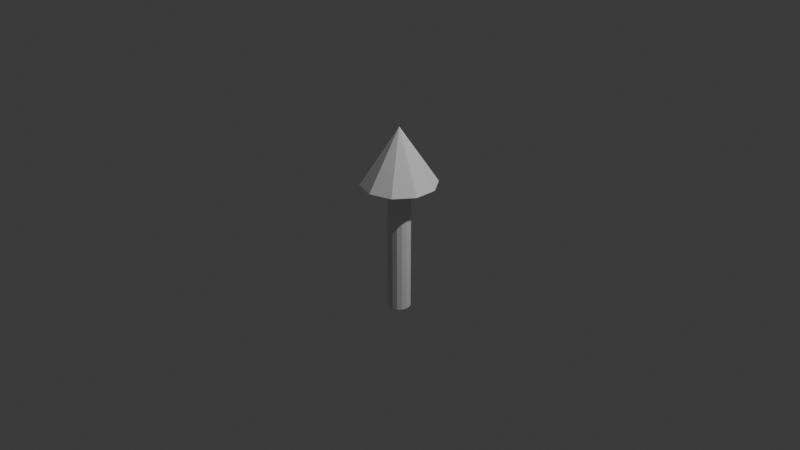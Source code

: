 # Source: Arrow.blend  (saved by Blender 4.1.24; exported with 4.5.12 LTS)
import bpy
from mathutils import Matrix  # noqa: F401  (used for matrix-valued properties, if any)

bpy.ops.wm.read_factory_settings(use_empty=True)
scene = bpy.context.scene
scene.name = 'Scene'

# ---- collections
col_collection = bpy.data.collections.new('Collection'); scene.collection.children.link(col_collection)

# ---- world
world_world = bpy.data.worlds.new('World'); scene.world = world_world
world_world.use_nodes = True; world_world.node_tree.nodes.clear()
_N = world_world.node_tree.nodes; _L = world_world.node_tree.links
n0 = _N.new('ShaderNodeOutputWorld'); n0.name = 'World Output'; n0.location = (300, 300)
n1 = _N.new('ShaderNodeBackground'); n1.name = 'Background'; n1.location = (10, 300)
n1.inputs[0].default_value = (0.05088, 0.05088, 0.05088, 1.0)
_L.new(n1.outputs[0], n0.inputs[0])
n0.is_active_output = True
world_world.color = (0.05088, 0.05088, 0.05088)
world_world.use_sun_shadow = False
world_world.sun_shadow_jitter_overblur = 0.0

# ---- cameras
cam_camera = bpy.data.cameras.new('Camera')
cam_camera.clip_end = 100.0
cam_camera.ortho_scale = 7.314

# ---- lights
light_light = bpy.data.lights.new('Light', 'POINT')
light_light.transmission_factor = 0.0
light_light.energy = 1000.0
light_light.shadow_soft_size = 0.1
light_light.shadow_maximum_resolution = 0.006
light_light.use_absolute_resolution = True

# ---- meshes
me_cylinder_001 = bpy.data.meshes.new('Cylinder.001')
me_cylinder_001.from_pydata([(0.0, 0.3, -2.5), (0.0, 0.3, 1.0), (0.122, 0.2741, -2.5), (0.122, 0.2741, 1.0), (0.2229, 0.2007, -2.5), (0.2229, 0.2007, 1.0), (0.2853, 0.09271, -2.5), (0.2853, 0.09271, 1.0), (0.2984, -0.03136, -2.5), (0.2984, -0.03136, 1.0), (0.2598, -0.15, -2.5), (0.2598, -0.15, 1.0), (0.1763, -0.2427, -2.5), (0.1763, -0.2427, 1.0), (0.06237, -0.2934, -2.5), (0.06237, -0.2934, 1.0), (-0.06237, -0.2934, -2.5), (-0.06237, -0.2934, 1.0), (-0.1763, -0.2427, -2.5), (-0.1763, -0.2427, 1.0), (-0.2598, -0.15, -2.5), (-0.2598, -0.15, 1.0), (-0.2984, -0.03136, -2.5), (-0.2984, -0.03136, 1.0), (-0.2853, 0.09271, -2.5), (-0.2853, 0.09271, 1.0), (-0.2229, 0.2007, -2.5), (-0.2229, 0.2007, 1.0), (-0.122, 0.2741, -2.5), (-0.122, 0.2741, 1.0), (0.0, 1.0, 1.0), (0.5878, 0.809, 1.0), (0.9511, 0.309, 1.0), (0.9511, -0.309, 1.0), (0.5878, -0.809, 1.0), (0.0, -1.0, 1.0), (-0.5878, -0.809, 1.0), (-0.9511, -0.309, 1.0), (-0.9511, 0.309, 1.0), (-0.5878, 0.809, 1.0), (0.0, 0.0, 2.5)], [], [(0, 1, 3, 2), (2, 3, 5, 4), (4, 5, 7, 6), (6, 7, 9, 8), (8, 9, 11, 10), (10, 11, 13, 12), (12, 13, 15, 14), (14, 15, 17, 16), (16, 17, 19, 18), (18, 19, 21, 20), (20, 21, 23, 22), (22, 23, 25, 24), (24, 25, 27, 26), (3, 1, 29, 27, 25, 23, 21, 19, 17, 15, 13, 11, 9, 7, 5), (26, 27, 29, 28), (28, 29, 1, 0), (0, 2, 4, 6, 8, 10, 12, 14, 16, 18, 20, 22, 24, 26, 28), (30, 40, 31), (31, 40, 32), (32, 40, 33), (33, 40, 34), (34, 40, 35), (35, 40, 36), (36, 40, 37), (37, 40, 38), (30, 31, 32, 33, 34, 35, 36, 37, 38, 39), (38, 40, 39), (39, 40, 30)])
_uv = me_cylinder_001.uv_layers.new(name='UVMap')
_uv.uv.foreach_set('vector', [1.0, 0.5, 1.0, 1.0, 0.9333, 1.0, 0.9333, 0.5, 0.9333, 0.5, 0.9333, 1.0, 0.8667, 1.0, 0.8667, 0.5, 0.8667, 0.5, 0.8667, 1.0, 0.8, 1.0, 0.8, 0.5, 0.8, 0.5, 0.8, 1.0, 0.7333, 1.0, 0.7333, 0.5, 0.7333, 0.5, 0.7333, 1.0, 0.6667, 1.0, 0.6667, 0.5, 0.6667, 0.5, 0.6667, 1.0, 0.6, 1.0, 0.6, 0.5, 0.6, 0.5, 0.6, 1.0, 0.5333, 1.0, 0.5333, 0.5, 0.5333, 0.5, 0.5333, 1.0, 0.4667, 1.0, 0.4667, 0.5, 0.4667, 0.5, 0.4667, 1.0, 0.4, 1.0, 0.4, 0.5, 0.4, 0.5, 0.4, 1.0, 0.3333, 1.0, 0.3333, 0.5, 0.3333, 0.5, 0.3333, 1.0, 0.2667, 1.0, 0.2667, 0.5, 0.2667, 0.5, 0.2667, 1.0, 0.2, 1.0, 0.2, 0.5, 0.2, 0.5, 0.2, 1.0, 0.1333, 1.0, 0.1333, 0.5, 0.3476, 0.4693, 0.25, 0.49, 0.1524, 0.4693, 0.07165, 0.4106, 0.02175, 0.3242, 0.01131, 0.2249, 0.04215, 0.13, 0.1089, 0.05584, 0.2001, 0.01524, 0.2999, 0.01524, 0.3911, 0.05584, 0.4578, 0.13, 0.4887, 0.2249, 0.4783, 0.3242, 0.4284, 0.4106, 0.1333, 0.5, 0.1333, 1.0, 0.06667, 1.0, 0.06667, 0.5, 0.06667, 0.5, 0.06667, 1.0, 4.47e-08, 1.0, 4.47e-08, 0.5, 0.75, 0.49, 0.8476, 0.4693, 0.9284, 0.4106, 0.9783, 0.3242, 0.9887, 0.2249, 0.9578, 0.13, 0.8911, 0.05584, 0.7999, 0.01524, 0.7001, 0.01524, 0.6089, 0.05584, 0.5422, 0.13, 0.5113, 0.2249, 0.5217, 0.3242, 0.5716, 0.4106, 0.6524, 0.4693, 0.25, 0.49, 0.25, 0.25, 0.3911, 0.4442, 0.3911, 0.4442, 0.25, 0.25, 0.4783, 0.3242, 0.4783, 0.3242, 0.25, 0.25, 0.4783, 0.1758, 0.4783, 0.1758, 0.25, 0.25, 0.3911, 0.05584, 0.3911, 0.05584, 0.25, 0.25, 0.25, 0.01, 0.25, 0.01, 0.25, 0.25, 0.1089, 0.05584, 0.1089, 0.05584, 0.25, 0.25, 0.02175, 0.1758, 0.02175, 0.1758, 0.25, 0.25, 0.02175, 0.3242, 0.75, 0.49, 0.8911, 0.4442, 0.9783, 0.3242, 0.9783, 0.1758, 0.8911, 0.05584, 0.75, 0.01, 0.6089, 0.05584, 0.5217, 0.1758, 0.5217, 0.3242, 0.6089, 0.4442, 0.02175, 0.3242, 0.25, 0.25, 0.1089, 0.4442, 0.1089, 0.4442, 0.25, 0.25, 0.25, 0.49])
me_cylinder_001.update()

# ---- objects
ob_light = bpy.data.objects.new('Light', light_light)
ob_camera = bpy.data.objects.new('Camera', cam_camera)
ob_cylinder = bpy.data.objects.new('Cylinder', me_cylinder_001)

# ---- transforms, parenting, visibility, modifiers, constraints
ob_light.location = (4.076, 1.005, 5.904)
ob_light.rotation_euler = (0.6503, 0.05522, 1.866)
ob_light.lock_rotations_4d = False
ob_light.empty_display_type = 'ARROWS'
ob_light.color = (0.0, 0.0, 0.0, 0.0)
ob_light.lineart.crease_threshold = 0.0
ob_camera.location = (7.359, -6.926, 4.958)
ob_camera.rotation_euler = (1.109, 0.0, 0.8149)
ob_camera.lock_rotations_4d = False
ob_camera.empty_display_type = 'ARROWS'
ob_camera.color = (0.0, 0.0, 0.0, 0.0)
ob_camera.display_type = 'WIRE'
ob_camera.lineart.crease_threshold = 0.0
ob_cylinder.location = (0.0, 0.0, 0.0)
ob_cylinder.scale = (0.4, 0.4, 0.4)

# ---- collection membership
col_collection.objects.link(ob_light)
col_collection.objects.link(ob_camera)
col_collection.objects.link(ob_cylinder)

# ---- scene / render settings (as saved in the file)
scene.camera = ob_camera
scene.frame_start = 1; scene.frame_end = 250; scene.frame_set(1)
scene.render.engine = 'BLENDER_EEVEE_NEXT'
scene.cycles.sampling_pattern = 'TABULATED_SOBOL'
scene.eevee.ray_tracing_options.trace_max_roughness = 0.0
bpy.context.view_layer.update()

